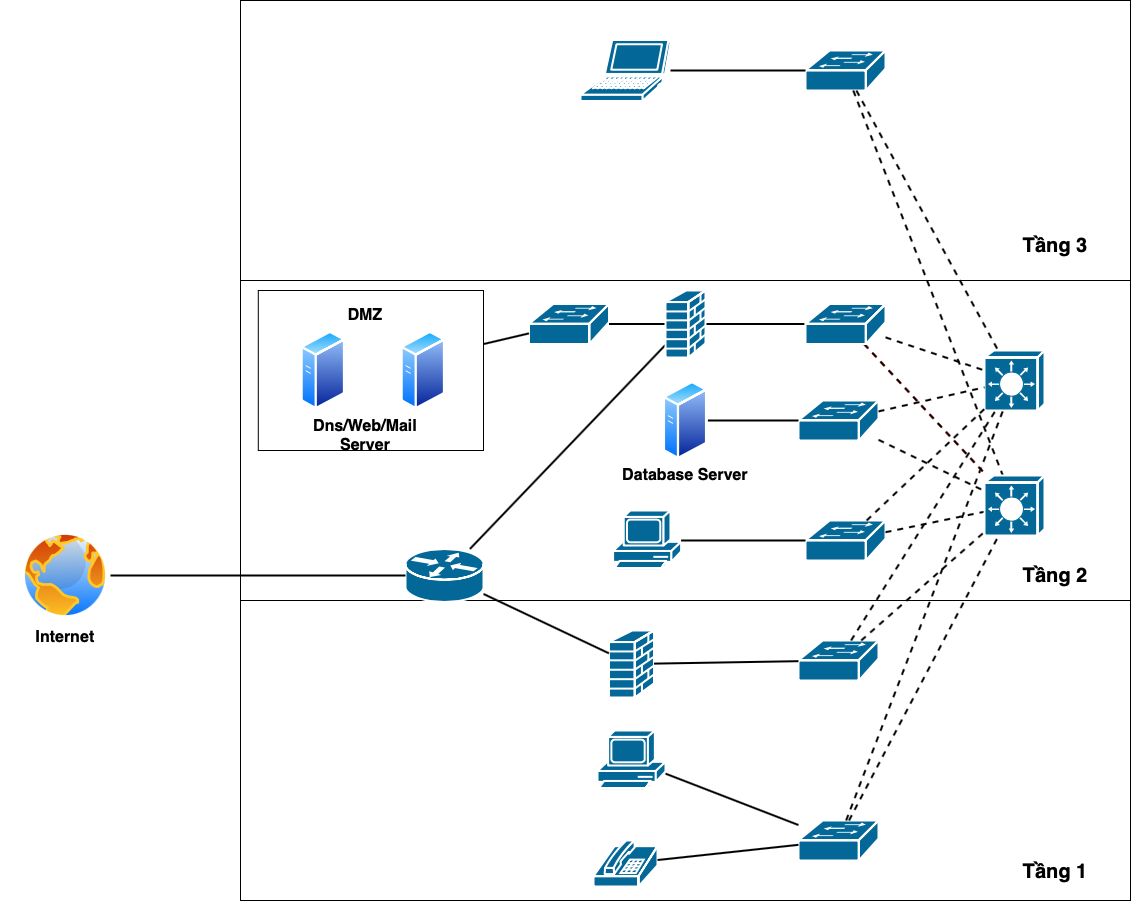

The diagram above was exported from draw.io. Its source (the exported page's mxGraphModel, read from the mxfile embedded in the PNG):
<mxGraphModel dx="2447" dy="2132" grid="1" gridSize="10" guides="1" tooltips="1" connect="1" arrows="1" fold="1" page="1" pageScale="1" pageWidth="850" pageHeight="1100" math="0" shadow="0">
  <root>
    <mxCell id="0" />
    <mxCell id="1" parent="0" />
    <mxCell id="KQVAIe8VNLXuGl0hOyfA-26" value="" style="rounded=0;whiteSpace=wrap;html=1;" parent="1" vertex="1">
      <mxGeometry x="-270" y="-1070" width="570" height="900" as="geometry" />
    </mxCell>
    <mxCell id="KQVAIe8VNLXuGl0hOyfA-27" value="" style="rounded=0;whiteSpace=wrap;html=1;" parent="1" vertex="1">
      <mxGeometry x="-590" y="-1070" width="890" height="280" as="geometry" />
    </mxCell>
    <mxCell id="KQVAIe8VNLXuGl0hOyfA-28" value="" style="rounded=0;whiteSpace=wrap;html=1;" parent="1" vertex="1">
      <mxGeometry x="-590" y="-790" width="890" height="320" as="geometry" />
    </mxCell>
    <mxCell id="KQVAIe8VNLXuGl0hOyfA-29" value="" style="rounded=0;whiteSpace=wrap;html=1;" parent="1" vertex="1">
      <mxGeometry x="-590" y="-470" width="890" height="300" as="geometry" />
    </mxCell>
    <mxCell id="VkDHwJqP_YquoWAXMnJp-47" value="" style="rounded=0;whiteSpace=wrap;html=1;fillColor=none;strokeWidth=1;" parent="1" vertex="1">
      <mxGeometry x="-572.2" y="-780" width="225.2" height="160" as="geometry" />
    </mxCell>
    <mxCell id="VkDHwJqP_YquoWAXMnJp-1" value="" style="shape=mxgraph.cisco.switches.layer_3_switch;html=1;pointerEvents=1;dashed=0;fillColor=#036897;strokeColor=#ffffff;strokeWidth=2;verticalLabelPosition=bottom;verticalAlign=top;align=center;outlineConnect=0;" parent="1" vertex="1">
      <mxGeometry x="154" y="-720" width="60" height="60" as="geometry" />
    </mxCell>
    <mxCell id="VkDHwJqP_YquoWAXMnJp-3" value="" style="shape=mxgraph.cisco.switches.workgroup_switch;html=1;pointerEvents=1;dashed=0;fillColor=#036897;strokeColor=#ffffff;strokeWidth=2;verticalLabelPosition=bottom;verticalAlign=top;align=center;outlineConnect=0;" parent="1" vertex="1">
      <mxGeometry x="-32" y="-430" width="80" height="40" as="geometry" />
    </mxCell>
    <mxCell id="VkDHwJqP_YquoWAXMnJp-10" value="" style="shape=mxgraph.cisco.switches.workgroup_switch;html=1;pointerEvents=1;dashed=0;fillColor=#036897;strokeColor=#ffffff;strokeWidth=2;verticalLabelPosition=bottom;verticalAlign=top;align=center;outlineConnect=0;" parent="1" vertex="1">
      <mxGeometry x="-32" y="-250" width="80" height="40" as="geometry" />
    </mxCell>
    <mxCell id="VkDHwJqP_YquoWAXMnJp-11" value="" style="shape=mxgraph.cisco.switches.workgroup_switch;html=1;pointerEvents=1;dashed=0;fillColor=#036897;strokeColor=#ffffff;strokeWidth=2;verticalLabelPosition=bottom;verticalAlign=top;align=center;outlineConnect=0;" parent="1" vertex="1">
      <mxGeometry x="-32" y="-670" width="80" height="40" as="geometry" />
    </mxCell>
    <mxCell id="VkDHwJqP_YquoWAXMnJp-12" value="" style="shape=mxgraph.cisco.switches.workgroup_switch;html=1;pointerEvents=1;dashed=0;fillColor=#036897;strokeColor=#ffffff;strokeWidth=2;verticalLabelPosition=bottom;verticalAlign=top;align=center;outlineConnect=0;" parent="1" vertex="1">
      <mxGeometry x="-25" y="-550" width="80" height="40" as="geometry" />
    </mxCell>
    <mxCell id="VkDHwJqP_YquoWAXMnJp-14" value="" style="shape=mxgraph.cisco.switches.workgroup_switch;html=1;pointerEvents=1;dashed=0;fillColor=#036897;strokeColor=#ffffff;strokeWidth=2;verticalLabelPosition=bottom;verticalAlign=top;align=center;outlineConnect=0;" parent="1" vertex="1">
      <mxGeometry x="-25" y="-1020" width="80" height="40" as="geometry" />
    </mxCell>
    <mxCell id="VkDHwJqP_YquoWAXMnJp-17" value="" style="shape=mxgraph.cisco.security.firewall;html=1;pointerEvents=1;dashed=0;fillColor=#036897;strokeColor=#ffffff;strokeWidth=2;verticalLabelPosition=bottom;verticalAlign=top;align=center;outlineConnect=0;rotation=0;" parent="1" vertex="1">
      <mxGeometry x="-221.5" y="-440" width="45" height="67" as="geometry" />
    </mxCell>
    <mxCell id="VkDHwJqP_YquoWAXMnJp-20" value="" style="shape=mxgraph.cisco.switches.workgroup_switch;html=1;pointerEvents=1;dashed=0;fillColor=#036897;strokeColor=#ffffff;strokeWidth=2;verticalLabelPosition=bottom;verticalAlign=top;align=center;outlineConnect=0;" parent="1" vertex="1">
      <mxGeometry x="-301.5" y="-766.5" width="80" height="40" as="geometry" />
    </mxCell>
    <mxCell id="VkDHwJqP_YquoWAXMnJp-22" value="" style="image;aspect=fixed;perimeter=ellipsePerimeter;html=1;align=center;shadow=0;dashed=0;spacingTop=3;image=img/lib/active_directory/generic_server.svg;" parent="1" vertex="1">
      <mxGeometry x="-167.39999999999995" y="-690" width="44.8" height="80" as="geometry" />
    </mxCell>
    <mxCell id="VkDHwJqP_YquoWAXMnJp-23" value="" style="image;aspect=fixed;perimeter=ellipsePerimeter;html=1;align=center;shadow=0;dashed=0;spacingTop=3;image=img/lib/active_directory/generic_server.svg;" parent="1" vertex="1">
      <mxGeometry x="-429.6" y="-740" width="44.8" height="80" as="geometry" />
    </mxCell>
    <mxCell id="VkDHwJqP_YquoWAXMnJp-24" value="" style="image;aspect=fixed;perimeter=ellipsePerimeter;html=1;align=center;shadow=0;dashed=0;spacingTop=3;image=img/lib/active_directory/generic_server.svg;" parent="1" vertex="1">
      <mxGeometry x="-529.6" y="-740" width="44.8" height="80" as="geometry" />
    </mxCell>
    <mxCell id="VkDHwJqP_YquoWAXMnJp-26" value="" style="shape=mxgraph.cisco.computers_and_peripherals.pc;html=1;pointerEvents=1;dashed=0;fillColor=#036897;strokeColor=#ffffff;strokeWidth=2;verticalLabelPosition=bottom;verticalAlign=top;align=center;outlineConnect=0;" parent="1" vertex="1">
      <mxGeometry x="-217.4" y="-560" width="68" height="60" as="geometry" />
    </mxCell>
    <mxCell id="VkDHwJqP_YquoWAXMnJp-27" value="" style="endArrow=none;html=1;rounded=0;strokeWidth=2;dashed=1;strokeColor=#000000;" parent="1" source="VkDHwJqP_YquoWAXMnJp-3" target="VkDHwJqP_YquoWAXMnJp-1" edge="1">
      <mxGeometry width="50" height="50" relative="1" as="geometry">
        <mxPoint x="420" y="410" as="sourcePoint" />
        <mxPoint x="470" y="360" as="targetPoint" />
      </mxGeometry>
    </mxCell>
    <mxCell id="VkDHwJqP_YquoWAXMnJp-29" value="" style="endArrow=none;html=1;rounded=0;strokeWidth=2;dashed=1;strokeColor=#000000;" parent="1" source="VkDHwJqP_YquoWAXMnJp-12" target="VkDHwJqP_YquoWAXMnJp-1" edge="1">
      <mxGeometry width="50" height="50" relative="1" as="geometry">
        <mxPoint x="262" y="240" as="sourcePoint" />
        <mxPoint x="345" y="140" as="targetPoint" />
      </mxGeometry>
    </mxCell>
    <mxCell id="VkDHwJqP_YquoWAXMnJp-30" value="" style="endArrow=none;html=1;rounded=0;strokeWidth=2;dashed=1;strokeColor=#000000;" parent="1" source="VkDHwJqP_YquoWAXMnJp-10" target="VkDHwJqP_YquoWAXMnJp-1" edge="1">
      <mxGeometry width="50" height="50" relative="1" as="geometry">
        <mxPoint x="272" y="250" as="sourcePoint" />
        <mxPoint x="355" y="150" as="targetPoint" />
      </mxGeometry>
    </mxCell>
    <mxCell id="VkDHwJqP_YquoWAXMnJp-31" value="" style="endArrow=none;html=1;rounded=0;strokeWidth=2;dashed=1;strokeColor=#000000;" parent="1" source="VkDHwJqP_YquoWAXMnJp-14" target="VkDHwJqP_YquoWAXMnJp-1" edge="1">
      <mxGeometry width="50" height="50" relative="1" as="geometry">
        <mxPoint x="282" y="260" as="sourcePoint" />
        <mxPoint x="365" y="160" as="targetPoint" />
      </mxGeometry>
    </mxCell>
    <mxCell id="VkDHwJqP_YquoWAXMnJp-32" value="" style="endArrow=none;html=1;rounded=0;strokeWidth=2;dashed=1;strokeColor=#000000;" parent="1" source="VkDHwJqP_YquoWAXMnJp-11" target="VkDHwJqP_YquoWAXMnJp-1" edge="1">
      <mxGeometry width="50" height="50" relative="1" as="geometry">
        <mxPoint x="292" y="270" as="sourcePoint" />
        <mxPoint x="375" y="170" as="targetPoint" />
      </mxGeometry>
    </mxCell>
    <mxCell id="VkDHwJqP_YquoWAXMnJp-33" value="" style="endArrow=none;html=1;rounded=0;strokeWidth=2;dashed=1;strokeColor=#000000;" parent="1" source="VkDHwJqP_YquoWAXMnJp-3" target="VkDHwJqP_YquoWAXMnJp-19" edge="1">
      <mxGeometry width="50" height="50" relative="1" as="geometry">
        <mxPoint x="302" y="280" as="sourcePoint" />
        <mxPoint x="385" y="180" as="targetPoint" />
      </mxGeometry>
    </mxCell>
    <mxCell id="VkDHwJqP_YquoWAXMnJp-34" value="" style="endArrow=none;html=1;rounded=0;strokeWidth=2;dashed=1;strokeColor=#FF3333;" parent="1" source="VkDHwJqP_YquoWAXMnJp-13" target="VkDHwJqP_YquoWAXMnJp-19" edge="1">
      <mxGeometry width="50" height="50" relative="1" as="geometry">
        <mxPoint x="312" y="290" as="sourcePoint" />
        <mxPoint x="395" y="190" as="targetPoint" />
      </mxGeometry>
    </mxCell>
    <mxCell id="VkDHwJqP_YquoWAXMnJp-35" value="" style="endArrow=none;html=1;rounded=0;strokeWidth=2;dashed=1;strokeColor=#000000;" parent="1" source="VkDHwJqP_YquoWAXMnJp-12" target="VkDHwJqP_YquoWAXMnJp-19" edge="1">
      <mxGeometry width="50" height="50" relative="1" as="geometry">
        <mxPoint x="322" y="300" as="sourcePoint" />
        <mxPoint x="405" y="200" as="targetPoint" />
      </mxGeometry>
    </mxCell>
    <mxCell id="VkDHwJqP_YquoWAXMnJp-36" value="" style="endArrow=none;html=1;rounded=0;strokeWidth=2;dashed=1;strokeColor=#000000;" parent="1" source="VkDHwJqP_YquoWAXMnJp-11" target="VkDHwJqP_YquoWAXMnJp-19" edge="1">
      <mxGeometry width="50" height="50" relative="1" as="geometry">
        <mxPoint x="332" y="310" as="sourcePoint" />
        <mxPoint x="415" y="210" as="targetPoint" />
      </mxGeometry>
    </mxCell>
    <mxCell id="VkDHwJqP_YquoWAXMnJp-37" value="" style="endArrow=none;html=1;rounded=0;strokeWidth=2;dashed=1;strokeColor=#000000;" parent="1" source="VkDHwJqP_YquoWAXMnJp-10" target="VkDHwJqP_YquoWAXMnJp-19" edge="1">
      <mxGeometry width="50" height="50" relative="1" as="geometry">
        <mxPoint x="342" y="320" as="sourcePoint" />
        <mxPoint x="425" y="220" as="targetPoint" />
      </mxGeometry>
    </mxCell>
    <mxCell id="VkDHwJqP_YquoWAXMnJp-38" value="" style="endArrow=none;html=1;rounded=0;strokeWidth=2;dashed=1;strokeColor=#000000;" parent="1" source="VkDHwJqP_YquoWAXMnJp-14" target="VkDHwJqP_YquoWAXMnJp-19" edge="1">
      <mxGeometry width="50" height="50" relative="1" as="geometry">
        <mxPoint x="352" y="330" as="sourcePoint" />
        <mxPoint x="435" y="230" as="targetPoint" />
      </mxGeometry>
    </mxCell>
    <mxCell id="VkDHwJqP_YquoWAXMnJp-40" value="" style="endArrow=none;html=1;rounded=0;strokeWidth=2;strokeColor=#000000;" parent="1" source="KQVAIe8VNLXuGl0hOyfA-1" target="VkDHwJqP_YquoWAXMnJp-17" edge="1">
      <mxGeometry width="50" height="50" relative="1" as="geometry">
        <mxPoint x="80" y="530" as="sourcePoint" />
        <mxPoint x="455" y="250" as="targetPoint" />
      </mxGeometry>
    </mxCell>
    <mxCell id="VkDHwJqP_YquoWAXMnJp-41" value="" style="endArrow=none;html=1;rounded=0;strokeWidth=2;strokeColor=#000000;" parent="1" source="KQVAIe8VNLXuGl0hOyfA-1" target="VkDHwJqP_YquoWAXMnJp-15" edge="1">
      <mxGeometry width="50" height="50" relative="1" as="geometry">
        <mxPoint x="240" y="530" as="sourcePoint" />
        <mxPoint x="465" y="260" as="targetPoint" />
      </mxGeometry>
    </mxCell>
    <mxCell id="VkDHwJqP_YquoWAXMnJp-42" value="" style="endArrow=none;html=1;rounded=0;strokeWidth=2;strokeColor=#000000;" parent="1" source="VkDHwJqP_YquoWAXMnJp-15" target="VkDHwJqP_YquoWAXMnJp-13" edge="1">
      <mxGeometry width="50" height="50" relative="1" as="geometry">
        <mxPoint x="392" y="370" as="sourcePoint" />
        <mxPoint x="475" y="270" as="targetPoint" />
      </mxGeometry>
    </mxCell>
    <mxCell id="VkDHwJqP_YquoWAXMnJp-43" value="" style="endArrow=none;html=1;rounded=0;strokeWidth=2;strokeColor=#000000;" parent="1" source="VkDHwJqP_YquoWAXMnJp-26" target="VkDHwJqP_YquoWAXMnJp-12" edge="1">
      <mxGeometry width="50" height="50" relative="1" as="geometry">
        <mxPoint x="402" y="380" as="sourcePoint" />
        <mxPoint x="485" y="280" as="targetPoint" />
      </mxGeometry>
    </mxCell>
    <mxCell id="VkDHwJqP_YquoWAXMnJp-44" value="" style="endArrow=none;html=1;rounded=0;strokeWidth=2;fillColor=#f8cecc;strokeColor=#000000;" parent="1" source="VkDHwJqP_YquoWAXMnJp-22" target="VkDHwJqP_YquoWAXMnJp-11" edge="1">
      <mxGeometry width="50" height="50" relative="1" as="geometry">
        <mxPoint x="412" y="390" as="sourcePoint" />
        <mxPoint x="495" y="290" as="targetPoint" />
      </mxGeometry>
    </mxCell>
    <mxCell id="VkDHwJqP_YquoWAXMnJp-48" value="" style="endArrow=none;html=1;rounded=0;strokeWidth=2;strokeColor=#000000;" parent="1" source="VkDHwJqP_YquoWAXMnJp-47" target="VkDHwJqP_YquoWAXMnJp-20" edge="1">
      <mxGeometry width="50" height="50" relative="1" as="geometry">
        <mxPoint x="161" y="583" as="sourcePoint" />
        <mxPoint x="105" y="457" as="targetPoint" />
      </mxGeometry>
    </mxCell>
    <mxCell id="VkDHwJqP_YquoWAXMnJp-49" value="&lt;font style=&quot;font-size: 16px;&quot;&gt;&lt;b&gt;Dns/Web/Mail Server&lt;/b&gt;&lt;/font&gt;" style="text;html=1;align=center;verticalAlign=middle;whiteSpace=wrap;rounded=0;" parent="1" vertex="1">
      <mxGeometry x="-529.6" y="-650" width="130" height="30" as="geometry" />
    </mxCell>
    <mxCell id="VkDHwJqP_YquoWAXMnJp-50" value="&lt;font style=&quot;font-size: 16px;&quot;&gt;&lt;b&gt;Database Server&lt;/b&gt;&lt;/font&gt;" style="text;html=1;align=center;verticalAlign=middle;whiteSpace=wrap;rounded=0;" parent="1" vertex="1">
      <mxGeometry x="-210" y="-610" width="130" height="30" as="geometry" />
    </mxCell>
    <mxCell id="VkDHwJqP_YquoWAXMnJp-51" value="&lt;font size=&quot;3&quot;&gt;&lt;b&gt;DMZ&lt;/b&gt;&lt;/font&gt;" style="text;html=1;align=center;verticalAlign=middle;whiteSpace=wrap;rounded=0;" parent="1" vertex="1">
      <mxGeometry x="-529.6" y="-770" width="130" height="30" as="geometry" />
    </mxCell>
    <mxCell id="VkDHwJqP_YquoWAXMnJp-71" value="" style="shape=mxgraph.cisco.computers_and_peripherals.pc;html=1;pointerEvents=1;dashed=0;fillColor=#036897;strokeColor=#ffffff;strokeWidth=2;verticalLabelPosition=bottom;verticalAlign=top;align=center;outlineConnect=0;" parent="1" vertex="1">
      <mxGeometry x="-233" y="-340" width="68" height="60" as="geometry" />
    </mxCell>
    <mxCell id="VkDHwJqP_YquoWAXMnJp-73" value="" style="shape=mxgraph.cisco.computers_and_peripherals.laptop;html=1;pointerEvents=1;dashed=0;fillColor=#036897;strokeColor=#ffffff;strokeWidth=2;verticalLabelPosition=bottom;verticalAlign=top;align=center;outlineConnect=0;" parent="1" vertex="1">
      <mxGeometry x="-250" y="-1030.5" width="90" height="61" as="geometry" />
    </mxCell>
    <mxCell id="VkDHwJqP_YquoWAXMnJp-74" value="" style="shape=mxgraph.cisco.modems_and_phones.phone;html=1;pointerEvents=1;dashed=0;fillColor=#036897;strokeColor=#ffffff;strokeWidth=2;verticalLabelPosition=bottom;verticalAlign=top;align=center;outlineConnect=0;" parent="1" vertex="1">
      <mxGeometry x="-237" y="-230" width="64" height="46" as="geometry" />
    </mxCell>
    <mxCell id="VkDHwJqP_YquoWAXMnJp-75" value="" style="endArrow=none;html=1;rounded=0;strokeWidth=2;fillColor=#f8cecc;strokeColor=#000000;" parent="1" source="VkDHwJqP_YquoWAXMnJp-71" target="VkDHwJqP_YquoWAXMnJp-10" edge="1">
      <mxGeometry width="50" height="50" relative="1" as="geometry">
        <mxPoint x="-142" y="-76" as="sourcePoint" />
        <mxPoint x="-142" y="-200" as="targetPoint" />
      </mxGeometry>
    </mxCell>
    <mxCell id="VkDHwJqP_YquoWAXMnJp-76" value="" style="endArrow=none;html=1;rounded=0;strokeWidth=2;fillColor=#f8cecc;strokeColor=#000000;" parent="1" source="VkDHwJqP_YquoWAXMnJp-74" target="VkDHwJqP_YquoWAXMnJp-10" edge="1">
      <mxGeometry width="50" height="50" relative="1" as="geometry">
        <mxPoint x="-48" y="42" as="sourcePoint" />
        <mxPoint x="13" y="-200" as="targetPoint" />
      </mxGeometry>
    </mxCell>
    <mxCell id="VkDHwJqP_YquoWAXMnJp-77" value="" style="endArrow=none;html=1;rounded=0;strokeWidth=2;fillColor=#f8cecc;strokeColor=#000000;" parent="1" source="VkDHwJqP_YquoWAXMnJp-73" target="VkDHwJqP_YquoWAXMnJp-14" edge="1">
      <mxGeometry width="50" height="50" relative="1" as="geometry">
        <mxPoint x="-191" y="-718" as="sourcePoint" />
        <mxPoint x="-130" y="-960" as="targetPoint" />
      </mxGeometry>
    </mxCell>
    <mxCell id="KQVAIe8VNLXuGl0hOyfA-1" value="" style="shape=mxgraph.cisco.routers.router;html=1;pointerEvents=1;dashed=0;fillColor=#036897;strokeColor=#ffffff;strokeWidth=2;verticalLabelPosition=bottom;verticalAlign=top;align=center;outlineConnect=0;" parent="1" vertex="1">
      <mxGeometry x="-425" y="-521.5" width="78" height="53" as="geometry" />
    </mxCell>
    <mxCell id="KQVAIe8VNLXuGl0hOyfA-30" value="" style="endArrow=none;html=1;rounded=0;strokeWidth=2;dashed=1;strokeColor=#000000;" parent="1" source="VkDHwJqP_YquoWAXMnJp-13" target="VkDHwJqP_YquoWAXMnJp-19" edge="1">
      <mxGeometry width="50" height="50" relative="1" as="geometry">
        <mxPoint x="234" y="230" as="sourcePoint" />
        <mxPoint x="186" y="-680" as="targetPoint" />
      </mxGeometry>
    </mxCell>
    <mxCell id="VkDHwJqP_YquoWAXMnJp-19" value="" style="shape=mxgraph.cisco.switches.layer_3_switch;html=1;pointerEvents=1;dashed=0;fillColor=#036897;strokeColor=#ffffff;strokeWidth=2;verticalLabelPosition=bottom;verticalAlign=top;align=center;outlineConnect=0;" parent="1" vertex="1">
      <mxGeometry x="154" y="-595" width="60" height="60" as="geometry" />
    </mxCell>
    <mxCell id="KQVAIe8VNLXuGl0hOyfA-32" value="" style="endArrow=none;html=1;rounded=0;strokeWidth=2;strokeColor=#000000;" parent="1" source="VkDHwJqP_YquoWAXMnJp-17" target="VkDHwJqP_YquoWAXMnJp-3" edge="1">
      <mxGeometry width="50" height="50" relative="1" as="geometry">
        <mxPoint x="58" y="360" as="sourcePoint" />
        <mxPoint x="11" y="-690" as="targetPoint" />
      </mxGeometry>
    </mxCell>
    <mxCell id="VkDHwJqP_YquoWAXMnJp-13" value="" style="shape=mxgraph.cisco.switches.workgroup_switch;html=1;pointerEvents=1;dashed=0;fillColor=#036897;strokeColor=#ffffff;strokeWidth=2;verticalLabelPosition=bottom;verticalAlign=top;align=center;outlineConnect=0;" parent="1" vertex="1">
      <mxGeometry x="-25" y="-766.5" width="80" height="40" as="geometry" />
    </mxCell>
    <mxCell id="KQVAIe8VNLXuGl0hOyfA-33" value="" style="endArrow=none;html=1;rounded=0;strokeWidth=2;strokeColor=#000000;" parent="1" source="VkDHwJqP_YquoWAXMnJp-20" target="VkDHwJqP_YquoWAXMnJp-15" edge="1">
      <mxGeometry width="50" height="50" relative="1" as="geometry">
        <mxPoint x="-98.5" y="320.5" as="sourcePoint" />
        <mxPoint x="-143.5" y="-766.5" as="targetPoint" />
      </mxGeometry>
    </mxCell>
    <mxCell id="VkDHwJqP_YquoWAXMnJp-15" value="" style="shape=mxgraph.cisco.security.firewall;html=1;pointerEvents=1;dashed=0;fillColor=#036897;strokeColor=#ffffff;strokeWidth=2;verticalLabelPosition=bottom;verticalAlign=top;align=center;outlineConnect=0;rotation=0;" parent="1" vertex="1">
      <mxGeometry x="-165" y="-780" width="40" height="67" as="geometry" />
    </mxCell>
    <mxCell id="KQVAIe8VNLXuGl0hOyfA-39" value="" style="endArrow=none;html=1;rounded=0;strokeWidth=2;strokeColor=#000000;" parent="1" source="KQVAIe8VNLXuGl0hOyfA-40" target="KQVAIe8VNLXuGl0hOyfA-1" edge="1">
      <mxGeometry width="50" height="50" relative="1" as="geometry">
        <mxPoint x="-710" y="-746" as="sourcePoint" />
        <mxPoint x="-160" y="-736" as="targetPoint" />
      </mxGeometry>
    </mxCell>
    <mxCell id="KQVAIe8VNLXuGl0hOyfA-40" value="" style="image;aspect=fixed;perimeter=ellipsePerimeter;html=1;align=center;shadow=0;dashed=0;spacingTop=3;image=img/lib/active_directory/internet_globe.svg;" parent="1" vertex="1">
      <mxGeometry x="-810" y="-540" width="90" height="90" as="geometry" />
    </mxCell>
    <mxCell id="KQVAIe8VNLXuGl0hOyfA-41" value="&lt;font size=&quot;3&quot;&gt;&lt;b&gt;Internet&lt;/b&gt;&lt;/font&gt;" style="text;html=1;align=center;verticalAlign=middle;whiteSpace=wrap;rounded=0;" parent="1" vertex="1">
      <mxGeometry x="-830" y="-448.5" width="130" height="30" as="geometry" />
    </mxCell>
    <mxCell id="KQVAIe8VNLXuGl0hOyfA-42" value="&lt;font&gt;&lt;b&gt;Tầng 1&lt;/b&gt;&lt;/font&gt;" style="text;html=1;align=center;verticalAlign=middle;whiteSpace=wrap;rounded=0;fontSize=20;" parent="1" vertex="1">
      <mxGeometry x="160" y="-214" width="130" height="30" as="geometry" />
    </mxCell>
    <mxCell id="KQVAIe8VNLXuGl0hOyfA-43" value="&lt;font&gt;&lt;b&gt;Tầng 2&lt;/b&gt;&lt;/font&gt;" style="text;html=1;align=center;verticalAlign=middle;whiteSpace=wrap;rounded=0;fontSize=20;" parent="1" vertex="1">
      <mxGeometry x="160" y="-510" width="130" height="30" as="geometry" />
    </mxCell>
    <mxCell id="KQVAIe8VNLXuGl0hOyfA-44" value="&lt;font&gt;&lt;b&gt;Tầng 3&lt;/b&gt;&lt;/font&gt;" style="text;html=1;align=center;verticalAlign=middle;whiteSpace=wrap;rounded=0;fontSize=20;" parent="1" vertex="1">
      <mxGeometry x="160" y="-840" width="130" height="30" as="geometry" />
    </mxCell>
    <mxCell id="p_fgSwKyG_Yghkqtl9fg-3" value="" style="endArrow=none;html=1;rounded=0;strokeWidth=2;dashed=1;strokeColor=#000000;" edge="1" parent="1" source="VkDHwJqP_YquoWAXMnJp-13" target="VkDHwJqP_YquoWAXMnJp-1">
      <mxGeometry width="50" height="50" relative="1" as="geometry">
        <mxPoint x="44" y="-716" as="sourcePoint" />
        <mxPoint x="166" y="-585" as="targetPoint" />
      </mxGeometry>
    </mxCell>
  </root>
</mxGraphModel>